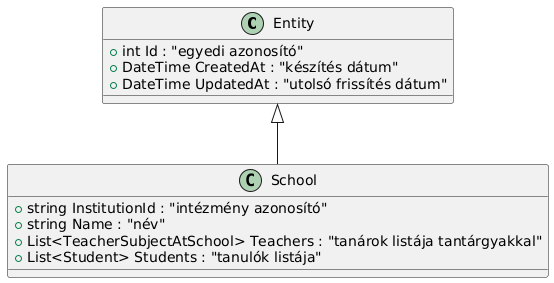

The diagram above was rendered by PlantUML. Its source (embedded in the PNG):
@startuml
class Entity {
    +int Id : "egyedi azonosító"
    +DateTime CreatedAt : "készítés dátum"
    +DateTime UpdatedAt : "utolsó frissítés dátum"
}

class School {
    +string InstitutionId : "intézmény azonosító"
    +string Name : "név"
    +List<TeacherSubjectAtSchool> Teachers : "tanárok listája tantárgyakkal"
    +List<Student> Students : "tanulók listája"
}

Entity <|-- School
@enduml